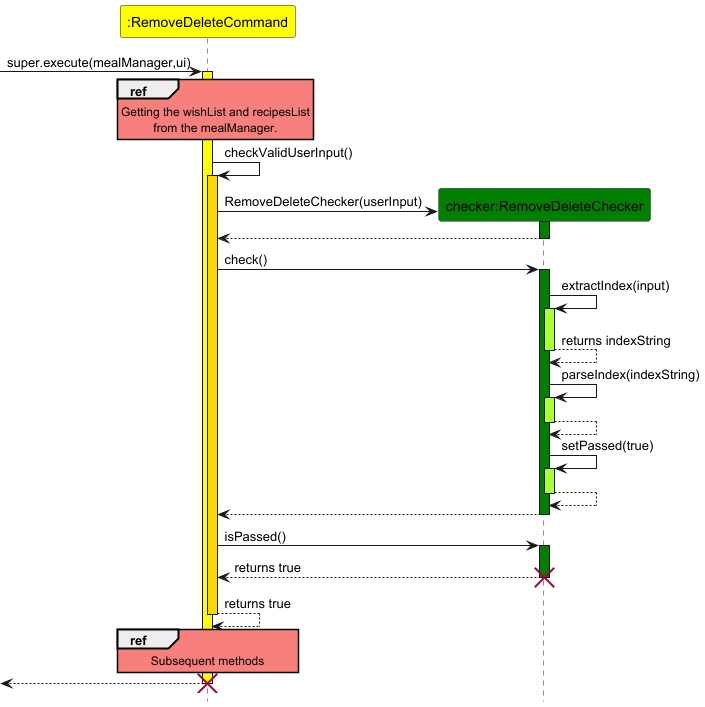

The diagram above was rendered by PlantUML. Its source (embedded in the PNG):
@startuml
hide footbox
skinparam sequenceReferenceBackgroundColor #f7807c

participant ":RemoveDeleteCommand" as RemoveDeleteCommand #Yellow
participant "checker:RemoveDeleteChecker" as RemoveDeleteChecker #Green

-> RemoveDeleteCommand : super.execute(mealManager,ui)
activate RemoveDeleteCommand #Yellow
ref over RemoveDeleteCommand
Getting the wishList and recipesList
from the mealManager.
end
RemoveDeleteCommand -> RemoveDeleteCommand : checkValidUserInput()
activate RemoveDeleteCommand #Gold
create RemoveDeleteChecker
RemoveDeleteCommand ->  RemoveDeleteChecker : RemoveDeleteChecker(userInput)
activate RemoveDeleteChecker #Green
RemoveDeleteChecker --> RemoveDeleteCommand
deactivate RemoveDeleteChecker
RemoveDeleteCommand -> RemoveDeleteChecker : check()
activate RemoveDeleteChecker #Green
RemoveDeleteChecker -> RemoveDeleteChecker : extractIndex(input)
activate RemoveDeleteChecker #Greenyellow
RemoveDeleteChecker --> RemoveDeleteChecker : returns indexString
deactivate RemoveDeleteChecker
RemoveDeleteChecker -> RemoveDeleteChecker : parseIndex(indexString)
activate RemoveDeleteChecker #Greenyellow
RemoveDeleteChecker --> RemoveDeleteChecker
deactivate RemoveDeleteChecker
RemoveDeleteChecker -> RemoveDeleteChecker : setPassed(true)
activate RemoveDeleteChecker #Greenyellow
RemoveDeleteChecker --> RemoveDeleteChecker
deactivate RemoveDeleteChecker
RemoveDeleteChecker --> RemoveDeleteCommand
deactivate RemoveDeleteChecker
RemoveDeleteCommand -> RemoveDeleteChecker : isPassed()
activate RemoveDeleteChecker #Green
RemoveDeleteChecker --> RemoveDeleteCommand : returns true
deactivate RemoveDeleteChecker
destroy RemoveDeleteChecker
RemoveDeleteCommand --> RemoveDeleteCommand : returns true
deactivate RemoveDeleteCommand
ref over RemoveDeleteCommand
Subsequent methods
end
<-- RemoveDeleteCommand
deactivate RemoveDeleteCommand
destroy RemoveDeleteCommand
@enduml